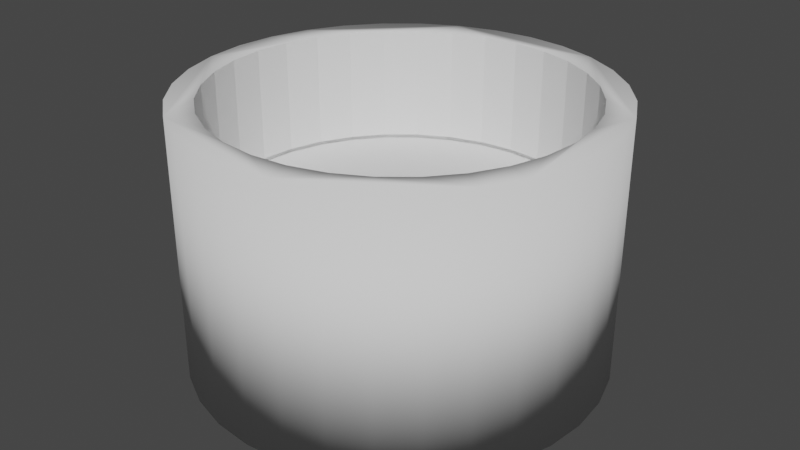 # Source: Container.blend  (saved by Blender 3.1.7; exported with 4.5.12 LTS)
import bpy
from mathutils import Matrix  # noqa: F401  (used for matrix-valued properties, if any)

bpy.ops.wm.read_factory_settings(use_empty=True)
scene = bpy.context.scene
scene.name = 'Scene'

# ---- collections
col_collection = bpy.data.collections.new('Collection'); scene.collection.children.link(col_collection)

# ---- world
world_world = bpy.data.worlds.new('World'); scene.world = world_world
world_world.use_nodes = True; world_world.node_tree.nodes.clear()
_N = world_world.node_tree.nodes; _L = world_world.node_tree.links
n0 = _N.new('ShaderNodeOutputWorld'); n0.name = 'World Output'; n0.location = (300, 300)
n1 = _N.new('ShaderNodeBackground'); n1.name = 'Background'; n1.location = (10, 300)
n1.inputs[0].default_value = (0.05088, 0.05088, 0.05088, 1.0)
_L.new(n1.outputs[0], n0.inputs[0])
n0.is_active_output = True
world_world.color = (0.05088, 0.05088, 0.05088)
world_world.use_sun_shadow = False
world_world.sun_shadow_jitter_overblur = 0.0

# ---- meshes
me_cylinder = bpy.data.meshes.new('Cylinder')
me_cylinder.from_pydata([(0.0, 1.0, -1.0), (0.0, 0.8717, -0.1903), (0.0, 1.0, 1.0), (0.1951, 0.9808, -1.0), (0.1701, 0.855, -0.1903), (0.1951, 0.9808, 1.0), (0.3827, 0.9239, -1.0), (0.3336, 0.8053, -0.1903), (0.3827, 0.9239, 1.0), (0.5556, 0.8315, -1.0), (0.4843, 0.7248, -0.1903), (0.5556, 0.8315, 1.0), (0.7071, 0.7071, -1.0), (0.6164, 0.6164, -0.1903), (0.7071, 0.7071, 1.0), (0.8315, 0.5556, -1.0), (0.7248, 0.4843, -0.1903), (0.8315, 0.5556, 1.0), (0.9239, 0.3827, -1.0), (0.8053, 0.3336, -0.1903), (0.9239, 0.3827, 1.0), (0.9808, 0.1951, -1.0), (0.855, 0.1701, -0.1903), (0.9808, 0.1951, 1.0), (1.0, -4.371e-08, -1.0), (0.8717, -3.81e-08, -0.1903), (1.0, -4.371e-08, 1.0), (0.9808, -0.1951, -1.0), (0.855, -0.1701, -0.1903), (0.9808, -0.1951, 1.0), (0.8053, -0.3336, -0.1903), (0.9239, -0.3827, -1.0), (0.9239, -0.3827, 1.0), (0.8315, -0.5556, -1.0), (0.7248, -0.4843, -0.1903), (0.8315, -0.5556, 1.0), (0.7071, -0.7071, -1.0), (0.6164, -0.6164, -0.1903), (0.7071, -0.7071, 1.0), (0.5556, -0.8315, -1.0), (0.4843, -0.7248, -0.1903), (0.5556, -0.8315, 1.0), (0.3827, -0.9239, -1.0), (0.3336, -0.8053, -0.1903), (0.3827, -0.9239, 1.0), (0.1701, -0.855, -0.1903), (0.1951, -0.9808, -1.0), (0.1951, -0.9808, 1.0), (-8.742e-08, -1.0, -1.0), (-7.621e-08, -0.8717, -0.1903), (-8.742e-08, -1.0, 1.0), (-0.1951, -0.9808, -1.0), (-0.1701, -0.855, -0.1903), (-0.1951, -0.9808, 1.0), (-0.3827, -0.9239, -1.0), (-0.3336, -0.8053, -0.1903), (-0.3827, -0.9239, 1.0), (-0.5556, -0.8315, -1.0), (-0.4843, -0.7248, -0.1903), (-0.5556, -0.8315, 1.0), (-0.7071, -0.7071, -1.0), (-0.6164, -0.6164, -0.1903), (-0.7071, -0.7071, 1.0), (-0.8315, -0.5556, -1.0), (-0.7248, -0.4843, -0.1903), (-0.8315, -0.5556, 1.0), (-0.9239, -0.3827, -1.0), (-0.8053, -0.3336, -0.1903), (-0.9239, -0.3827, 1.0), (-0.9808, -0.1951, -1.0), (-0.855, -0.1701, -0.1903), (-0.9808, -0.1951, 1.0), (-1.0, 1.192e-08, -1.0), (-0.8717, 1.039e-08, -0.1903), (-1.0, 1.192e-08, 1.0), (-0.9808, 0.1951, -1.0), (-0.855, 0.1701, -0.1903), (-0.9808, 0.1951, 1.0), (-0.9239, 0.3827, -1.0), (-0.8053, 0.3336, -0.1903), (-0.9239, 0.3827, 1.0), (-0.8315, 0.5556, -1.0), (-0.7248, 0.4843, -0.1903), (-0.8315, 0.5556, 1.0), (-0.7071, 0.7071, -1.0), (-0.6164, 0.6164, -0.1903), (-0.7071, 0.7071, 1.0), (-0.5556, 0.8315, -1.0), (-0.4843, 0.7248, -0.1903), (-0.5556, 0.8315, 1.0), (-0.3827, 0.9239, -1.0), (-0.3336, 0.8053, -0.1903), (-0.3827, 0.9239, 1.0), (-0.1951, 0.9808, -1.0), (-0.1701, 0.855, -0.1903), (-0.1951, 0.9808, 1.0), (-0.7248, 0.4843, 1.0), (-0.4843, 0.7248, 1.0), (-0.6164, 0.6164, 1.0), (-0.1701, 0.855, 1.0), (0.1701, 0.855, 1.0), (0.0, 0.8717, 1.0), (-0.3336, 0.8053, 1.0), (-0.8717, 1.039e-08, 1.0), (-0.855, 0.1701, 1.0), (-0.855, -0.1701, 1.0), (-0.7248, -0.4843, 1.0), (-0.4843, -0.7248, 1.0), (-0.6164, -0.6164, 1.0), (-0.8053, -0.3336, 1.0), (-0.1701, -0.855, 1.0), (0.1701, -0.855, 1.0), (-7.621e-08, -0.8717, 1.0), (0.4843, -0.7248, 1.0), (0.7248, -0.4843, 1.0), (0.6164, -0.6164, 1.0), (0.3336, -0.8053, 1.0), (0.4843, 0.7248, 1.0), (0.7248, 0.4843, 1.0), (0.6164, 0.6164, 1.0), (0.8717, -3.81e-08, 1.0), (0.855, -0.1701, 1.0), (0.855, 0.1701, 1.0), (0.8053, 0.3336, 1.0), (-0.8053, 0.3336, 1.0), (-0.3336, -0.8053, 1.0), (0.3336, 0.8053, 1.0), (0.8053, -0.3336, 1.0), (0.1701, 0.855, 0.1319), (0.3336, 0.8053, 0.1319), (0.4843, 0.7248, 0.1319), (0.6164, 0.6164, 0.1319), (0.7248, 0.4843, 0.1319), (0.8053, 0.3336, 0.1319), (0.855, 0.1701, 0.1319), (0.8717, -3.81e-08, 0.1319), (0.855, -0.1701, 0.1319), (0.8053, -0.3336, 0.1319), (0.7248, -0.4843, 0.1319), (0.6164, -0.6164, 0.1319), (0.4843, -0.7248, 0.1319), (0.3336, -0.8053, 0.1319), (-0.1701, -0.855, 0.1319), (-0.3336, -0.8053, 0.1319), (-0.4843, -0.7248, 0.1319), (-0.6164, -0.6164, 0.1319), (-0.7248, -0.4843, 0.1319), (-0.8053, -0.3336, 0.1319), (-0.855, -0.1701, 0.1319), (-0.8717, 1.039e-08, 0.1319), (-0.855, 0.1701, 0.1319), (-0.8053, 0.3336, 0.1319), (-0.7248, 0.4843, 0.1319), (-0.6164, 0.6164, 0.1319), (-0.4843, 0.7248, 0.1319), (-0.3336, 0.8053, 0.1319), (-1.03e-10, 0.8717, 0.1319), (-0.1701, 0.855, 0.1319), (0.1701, -0.855, 0.1319), (-7.631e-08, -0.8717, 0.1319), (0.1701, 0.855, 0.1053), (0.3336, 0.8053, 0.1053), (0.4843, 0.7248, 0.1053), (0.6164, 0.6164, 0.1053), (0.7248, 0.4843, 0.1053), (0.8053, 0.3336, 0.1053), (0.855, 0.1701, 0.1053), (0.8717, -3.81e-08, 0.1053), (0.855, -0.1701, 0.1053), (0.8053, -0.3336, 0.1053), (0.7248, -0.4843, 0.1053), (0.6164, -0.6164, 0.1053), (0.4843, -0.7248, 0.1053), (0.3336, -0.8053, 0.1053), (-0.1701, -0.855, 0.1053), (-0.3336, -0.8053, 0.1053), (-0.4843, -0.7248, 0.1053), (-0.6164, -0.6164, 0.1053), (-0.7248, -0.4843, 0.1053), (-0.8053, -0.3336, 0.1053), (-0.855, -0.1701, 0.1053), (-0.8717, 1.039e-08, 0.1053), (-0.855, 0.1701, 0.1053), (-0.8053, 0.3336, 0.1053), (-0.7248, 0.4843, 0.1053), (-0.6164, 0.6164, 0.1053), (-0.4843, 0.7248, 0.1053), (-0.3336, 0.8053, 0.1053), (-1.03e-10, 0.8717, 0.1053), (-0.1701, 0.855, 0.1053), (0.1701, -0.855, 0.1053), (-7.631e-08, -0.8717, 0.1053)], [], [(0, 2, 5, 3), (3, 5, 8, 6), (6, 8, 11, 9), (9, 11, 14, 12), (12, 14, 17, 15), (15, 17, 20, 18), (18, 20, 23, 21), (21, 23, 26, 24), (24, 26, 29, 27), (27, 29, 32, 31), (31, 32, 35, 33), (33, 35, 38, 36), (36, 38, 41, 39), (39, 41, 44, 42), (42, 44, 47, 46), (46, 47, 50, 48), (48, 50, 53, 51), (51, 53, 56, 54), (54, 56, 59, 57), (57, 59, 62, 60), (60, 62, 65, 63), (63, 65, 68, 66), (66, 68, 71, 69), (69, 71, 74, 72), (72, 74, 77, 75), (75, 77, 80, 78), (78, 80, 83, 81), (81, 83, 86, 84), (84, 86, 89, 87), (87, 89, 92, 90), (80, 77, 74, 71, 68, 65, 62, 59, 56, 53, 50, 47, 44, 41, 38, 35, 32, 127, 114, 115, 113, 116, 111, 112, 110, 125, 107, 108, 106, 109, 105, 103, 104, 124), (127, 32, 29, 26, 23, 20, 17, 14, 11, 8, 5, 2, 95, 92, 89, 86, 83, 80, 124, 96, 98, 97, 102, 99, 101, 100, 126, 117, 119, 118, 123, 122, 120, 121), (90, 92, 95, 93), (93, 95, 2, 0), (93, 0, 3, 6, 9, 12, 15, 18, 21, 24, 27, 31, 33, 36, 39, 42, 46, 48, 51, 54, 57, 60, 63, 66, 69, 72, 75, 78, 81, 84, 87, 90), (101, 1, 4, 100), (100, 4, 7, 126), (126, 7, 10, 117), (117, 10, 13, 119), (13, 16, 118, 119), (16, 19, 123, 118), (19, 22, 122, 123), (22, 25, 120, 122), (25, 28, 121, 120), (28, 30, 127, 121), (30, 34, 114, 127), (34, 37, 115, 114), (37, 40, 113, 115), (40, 43, 116, 113), (43, 45, 111, 116), (45, 49, 112, 111), (49, 52, 110, 112), (52, 55, 125, 110), (55, 58, 107, 125), (58, 61, 108, 107), (108, 61, 64, 106), (106, 64, 67, 109), (109, 67, 70, 105), (105, 70, 73, 103), (103, 73, 76, 104), (104, 76, 79, 124), (124, 79, 82, 96), (96, 82, 85, 98), (98, 85, 88, 97), (97, 88, 91, 102), (102, 91, 94, 99), (99, 94, 1, 101), (85, 82, 152, 153), (143, 142, 174, 175), (25, 22, 134, 135), (16, 13, 131, 132), (67, 64, 146, 147), (58, 55, 143, 144), (94, 91, 155, 157), (7, 4, 128, 129), (76, 73, 149, 150), (70, 67, 147, 148), (40, 37, 139, 140), (1, 94, 157, 156), (91, 88, 154, 155), (30, 28, 136, 137), (22, 19, 133, 134), (73, 70, 148, 149), (34, 30, 137, 138), (13, 10, 130, 131), (64, 61, 145, 146), (4, 1, 156, 128), (55, 52, 142, 143), (82, 79, 151, 152), (45, 43, 141, 158), (37, 34, 138, 139), (49, 45, 158, 159), (28, 25, 135, 136), (79, 76, 150, 151), (19, 16, 132, 133), (10, 7, 129, 130), (61, 58, 144, 145), (52, 49, 159, 142), (88, 85, 153, 154), (43, 40, 140, 141), (178, 177, 176, 175, 174, 191, 190, 173, 172, 171, 170, 169, 168, 167, 166, 165, 164, 163, 162, 161, 160, 188, 189, 187, 186, 185, 184, 183, 182, 181, 180, 179), (140, 139, 171, 172), (145, 144, 176, 177), (158, 141, 173, 190), (147, 146, 178, 179), (159, 158, 190, 191), (149, 148, 180, 181), (142, 159, 191, 174), (151, 150, 182, 183), (144, 143, 175, 176), (153, 152, 184, 185), (129, 128, 160, 161), (146, 145, 177, 178), (155, 154, 186, 187), (131, 130, 162, 163), (150, 149, 181, 182), (148, 147, 179, 180), (133, 132, 164, 165), (152, 151, 183, 184), (156, 157, 189, 188), (135, 134, 166, 167), (154, 153, 185, 186), (128, 156, 188, 160), (137, 136, 168, 169), (157, 155, 187, 189), (130, 129, 161, 162), (138, 137, 169, 170), (132, 131, 163, 164), (139, 138, 170, 171), (134, 133, 165, 166), (141, 140, 172, 173), (136, 135, 167, 168)])
me_cylinder.polygons.foreach_set('use_smooth', [1, 1, 1, 1, 1, 1, 1, 1, 1, 1, 1, 1, 1, 1, 1, 1, 1, 1, 1, 1, 1, 1, 1, 1, 1, 1, 1, 1, 1, 1, 1, 1, 1, 1, 1, 0, 0, 0, 0, 0, 0, 0, 0, 0, 0, 0, 0, 0, 0, 0, 0, 0, 0, 0, 0, 0, 0, 0, 0, 0, 0, 0, 0, 0, 0, 0, 0, 0, 0, 0, 0, 0, 0, 0, 0, 0, 0, 0, 0, 0, 0, 0, 0, 0, 0, 0, 0, 0, 0, 0, 0, 0, 0, 0, 0, 0, 0, 0, 0, 0, 0, 0, 0, 0, 0, 0, 0, 0, 0, 0, 0, 0, 0, 0, 0, 0, 0, 0, 0, 0, 0, 0, 0, 0, 0, 0, 0, 0, 0, 0, 0, 0])
_uv = me_cylinder.uv_layers.new(name='UVMap')
_uv.uv.foreach_set('vector', [1.0, 0.5, 1.0, 1.0, 0.9688, 1.0, 0.9688, 0.5, 0.9688, 0.5, 0.9688, 1.0, 0.9375, 1.0, 0.9375, 0.5, 0.9375, 0.5, 0.9375, 1.0, 0.9062, 1.0, 0.9062, 0.5, 0.9062, 0.5, 0.9062, 1.0, 0.875, 1.0, 0.875, 0.5, 0.875, 0.5, 0.875, 1.0, 0.8438, 1.0, 0.8438, 0.5, 0.8438, 0.5, 0.8438, 1.0, 0.8125, 1.0, 0.8125, 0.5, 0.8125, 0.5, 0.8125, 1.0, 0.7812, 1.0, 0.7812, 0.5, 0.7812, 0.5, 0.7812, 1.0, 0.75, 1.0, 0.75, 0.5, 0.75, 0.5, 0.75, 1.0, 0.7188, 1.0, 0.7188, 0.5, 0.7188, 0.5, 0.7188, 1.0, 0.6875, 1.0, 0.6875, 0.5, 0.6875, 0.5, 0.6875, 1.0, 0.6562, 1.0, 0.6562, 0.5, 0.6562, 0.5, 0.6562, 1.0, 0.625, 1.0, 0.625, 0.5, 0.625, 0.5, 0.625, 1.0, 0.5938, 1.0, 0.5938, 0.5, 0.5938, 0.5, 0.5938, 1.0, 0.5625, 1.0, 0.5625, 0.5, 0.5625, 0.5, 0.5625, 1.0, 0.5312, 1.0, 0.5312, 0.5, 0.5312, 0.5, 0.5312, 1.0, 0.5, 1.0, 0.5, 0.5, 0.5, 0.5, 0.5, 1.0, 0.4688, 1.0, 0.4688, 0.5, 0.4688, 0.5, 0.4688, 1.0, 0.4375, 1.0, 0.4375, 0.5, 0.4375, 0.5, 0.4375, 1.0, 0.4062, 1.0, 0.4062, 0.5, 0.4062, 0.5, 0.4062, 1.0, 0.375, 1.0, 0.375, 0.5, 0.375, 0.5, 0.375, 1.0, 0.3438, 1.0, 0.3438, 0.5, 0.3438, 0.5, 0.3438, 1.0, 0.3125, 1.0, 0.3125, 0.5, 0.3125, 0.5, 0.3125, 1.0, 0.2812, 1.0, 0.2812, 0.5, 0.2812, 0.5, 0.2812, 1.0, 0.25, 1.0, 0.25, 0.5, 0.25, 0.5, 0.25, 1.0, 0.2188, 1.0, 0.2188, 0.5, 0.2188, 0.5, 0.2188, 1.0, 0.1875, 1.0, 0.1875, 0.5, 0.1875, 0.5, 0.1875, 1.0, 0.1562, 1.0, 0.1562, 0.5, 0.1562, 0.5, 0.1562, 1.0, 0.125, 1.0, 0.125, 0.5, 0.125, 0.5, 0.125, 1.0, 0.09375, 1.0, 0.09375, 0.5, 0.09375, 0.5, 0.09375, 1.0, 0.0625, 1.0, 0.0625, 0.5, 0.02827, 0.3418, 0.01461, 0.2968, 0.01, 0.25, 0.01461, 0.2032, 0.02827, 0.1582, 0.05045, 0.1167, 0.08029, 0.08029, 0.1167, 0.05045, 0.1582, 0.02827, 0.2032, 0.01461, 0.25, 0.01, 0.2968, 0.01461, 0.3418, 0.02827, 0.3833, 0.05045, 0.4197, 0.08029, 0.4496, 0.1167, 0.4717, 0.1582, 0.4433, 0.1699, 0.424, 0.1338, 0.3979, 0.1021, 0.3662, 0.07605, 0.3301, 0.05672, 0.2908, 0.04481, 0.25, 0.04079, 0.2092, 0.04481, 0.1699, 0.05672, 0.1338, 0.07605, 0.1021, 0.1021, 0.07605, 0.1338, 0.05672, 0.1699, 0.04481, 0.2092, 0.04079, 0.25, 0.04481, 0.2908, 0.05672, 0.3301, 0.4433, 0.1699, 0.4717, 0.1582, 0.4854, 0.2032, 0.49, 0.25, 0.4854, 0.2968, 0.4717, 0.3418, 0.4496, 0.3833, 0.4197, 0.4197, 0.3833, 0.4496, 0.3418, 0.4717, 0.2968, 0.4854, 0.25, 0.49, 0.2032, 0.4854, 0.1582, 0.4717, 0.1167, 0.4496, 0.08029, 0.4197, 0.05045, 0.3833, 0.02827, 0.3418, 0.05672, 0.3301, 0.07605, 0.3662, 0.1021, 0.3979, 0.1338, 0.424, 0.1699, 0.4433, 0.2092, 0.4552, 0.25, 0.4592, 0.2908, 0.4552, 0.3301, 0.4433, 0.3662, 0.424, 0.3979, 0.3979, 0.424, 0.3662, 0.4433, 0.3301, 0.4552, 0.2908, 0.4592, 0.25, 0.4552, 0.2092, 0.0625, 0.5, 0.0625, 1.0, 0.03125, 1.0, 0.03125, 0.5, 0.03125, 0.5, 0.03125, 1.0, 0.0, 1.0, 0.0, 0.5, 0.7032, 0.4854, 0.75, 0.49, 0.7968, 0.4854, 0.8418, 0.4717, 0.8833, 0.4496, 0.9197, 0.4197, 0.9496, 0.3833, 0.9717, 0.3418, 0.9854, 0.2968, 0.99, 0.25, 0.9854, 0.2032, 0.9717, 0.1582, 0.9496, 0.1167, 0.9197, 0.08029, 0.8833, 0.05045, 0.8418, 0.02827, 0.7968, 0.01461, 0.75, 0.01, 0.7032, 0.01461, 0.6582, 0.02827, 0.6167, 0.05045, 0.5803, 0.08029, 0.5504, 0.1167, 0.5283, 0.1582, 0.5146, 0.2032, 0.51, 0.25, 0.5146, 0.2968, 0.5283, 0.3418, 0.5504, 0.3833, 0.5803, 0.4197, 0.6167, 0.4496, 0.6582, 0.4717, 1.0, 0.8414, 1.0, 0.5, 0.9688, 0.5, 0.9688, 0.8414, 0.9688, 0.8414, 0.9688, 0.5, 0.9375, 0.5, 0.9375, 0.8414, 0.9375, 0.8414, 0.9375, 0.5, 0.9062, 0.5, 0.9062, 0.8414, 0.9062, 0.8414, 0.9062, 0.5, 0.875, 0.5, 0.875, 0.8414, 0.875, 0.5, 0.8438, 0.5, 0.8438, 0.8414, 0.875, 0.8414, 0.8438, 0.5, 0.8125, 0.5, 0.8125, 0.8414, 0.8438, 0.8414, 0.8125, 0.5, 0.7812, 0.5, 0.7812, 0.8414, 0.8125, 0.8414, 0.7812, 0.5, 0.75, 0.5, 0.75, 0.8414, 0.7812, 0.8414, 0.75, 0.5, 0.7188, 0.5, 0.7188, 0.8414, 0.75, 0.8414, 0.7188, 0.5, 0.6875, 0.5, 0.6875, 0.8414, 0.7188, 0.8414, 0.6875, 0.5, 0.6562, 0.5, 0.6562, 0.8414, 0.6875, 0.8414, 0.6562, 0.5, 0.625, 0.5, 0.625, 0.8414, 0.6562, 0.8414, 0.625, 0.5, 0.5938, 0.5, 0.5938, 0.8414, 0.625, 0.8414, 0.5938, 0.5, 0.5625, 0.5, 0.5625, 0.8414, 0.5938, 0.8414, 0.5625, 0.5, 0.5312, 0.5, 0.5312, 0.8414, 0.5625, 0.8414, 0.5312, 0.5, 0.5, 0.5, 0.5, 0.8414, 0.5312, 0.8414, 0.5, 0.5, 0.4688, 0.5, 0.4688, 0.8414, 0.5, 0.8414, 0.4688, 0.5, 0.4375, 0.5, 0.4375, 0.8414, 0.4688, 0.8414, 0.4375, 0.5, 0.4062, 0.5, 0.4062, 0.8414, 0.4375, 0.8414, 0.4062, 0.5, 0.375, 0.5, 0.375, 0.8414, 0.4062, 0.8414, 0.375, 0.8414, 0.375, 0.5, 0.3438, 0.5, 0.3438, 0.8414, 0.3438, 0.8414, 0.3438, 0.5, 0.3125, 0.5, 0.3125, 0.8414, 0.3125, 0.8414, 0.3125, 0.5, 0.2812, 0.5, 0.2812, 0.8414, 0.2812, 0.8414, 0.2812, 0.5, 0.25, 0.5, 0.25, 0.8414, 0.25, 0.8414, 0.25, 0.5, 0.2188, 0.5, 0.2188, 0.8414, 0.2188, 0.8414, 0.2188, 0.5, 0.1875, 0.5, 0.1875, 0.8414, 0.1875, 0.8414, 0.1875, 0.5, 0.1562, 0.5, 0.1562, 0.8414, 0.1562, 0.8414, 0.1562, 0.5, 0.125, 0.5, 0.125, 0.8414, 0.125, 0.8414, 0.125, 0.5, 0.09375, 0.5, 0.09375, 0.8414, 0.09375, 0.8414, 0.09375, 0.5, 0.0625, 0.5, 0.0625, 0.8414, 0.0625, 0.8414, 0.0625, 0.5, 0.03125, 0.5, 0.03125, 0.8414, 0.03125, 0.8414, 0.03125, 0.5, 0.0, 0.5, 0.0, 0.8414, 0.125, 0.5, 0.1562, 0.5, 0.1562, 0.5, 0.125, 0.5, 0.4375, 0.5, 0.4688, 0.5, 0.4688, 0.5, 0.4375, 0.5, 0.75, 0.5, 0.7812, 0.5, 0.7812, 0.5, 0.75, 0.5, 0.8438, 0.5, 0.875, 0.5, 0.875, 0.5, 0.8438, 0.5, 0.3125, 0.5, 0.3438, 0.5, 0.3438, 0.5, 0.3125, 0.5, 0.4062, 0.5, 0.4375, 0.5, 0.4375, 0.5, 0.4062, 0.5, 0.03125, 0.5, 0.0625, 0.5, 0.0625, 0.5, 0.03125, 0.5, 0.9375, 0.5, 0.9688, 0.5, 0.9688, 0.5, 0.9375, 0.5, 0.2188, 0.5, 0.25, 0.5, 0.25, 0.5, 0.2188, 0.5, 0.2812, 0.5, 0.3125, 0.5, 0.3125, 0.5, 0.2812, 0.5, 0.5938, 0.5, 0.625, 0.5, 0.625, 0.5, 0.5938, 0.5, 0.0, 0.5, 0.03125, 0.5, 0.03125, 0.5, 0.0, 0.5, 0.0625, 0.5, 0.09375, 0.5, 0.09375, 0.5, 0.0625, 0.5, 0.6875, 0.5, 0.7188, 0.5, 0.7188, 0.5, 0.6875, 0.5, 0.7812, 0.5, 0.8125, 0.5, 0.8125, 0.5, 0.7812, 0.5, 0.25, 0.5, 0.2812, 0.5, 0.2812, 0.5, 0.25, 0.5, 0.6562, 0.5, 0.6875, 0.5, 0.6875, 0.5, 0.6562, 0.5, 0.875, 0.5, 0.9062, 0.5, 0.9062, 0.5, 0.875, 0.5, 0.3438, 0.5, 0.375, 0.5, 0.375, 0.5, 0.3438, 0.5, 0.9688, 0.5, 1.0, 0.5, 1.0, 0.5, 0.9688, 0.5, 0.4375, 0.5, 0.4688, 0.5, 0.4688, 0.5, 0.4375, 0.5, 0.1562, 0.5, 0.1875, 0.5, 0.1875, 0.5, 0.1562, 0.5, 0.5312, 0.5, 0.5625, 0.5, 0.5625, 0.5, 0.5312, 0.5, 0.625, 0.5, 0.6562, 0.5, 0.6562, 0.5, 0.625, 0.5, 0.5, 0.5, 0.5312, 0.5, 0.5312, 0.5, 0.5, 0.5, 0.7188, 0.5, 0.75, 0.5, 0.75, 0.5, 0.7188, 0.5, 0.1875, 0.5, 0.2188, 0.5, 0.2188, 0.5, 0.1875, 0.5, 0.8125, 0.5, 0.8438, 0.5, 0.8438, 0.5, 0.8125, 0.5, 0.9062, 0.5, 0.9375, 0.5, 0.9375, 0.5, 0.9062, 0.5, 0.375, 0.5, 0.4062, 0.5, 0.4062, 0.5, 0.375, 0.5, 0.4688, 0.5, 0.5, 0.5, 0.5, 0.5, 0.4688, 0.5, 0.09375, 0.5, 0.125, 0.5, 0.125, 0.5, 0.09375, 0.5, 0.5625, 0.5, 0.5938, 0.5, 0.5938, 0.5, 0.5625, 0.5, 0.5504, 0.1167, 0.5803, 0.08029, 0.6167, 0.05045, 0.6582, 0.02827, 0.7032, 0.01461, 0.75, 0.01, 0.7968, 0.01461, 0.8418, 0.02827, 0.8833, 0.05045, 0.9197, 0.08029, 0.9496, 0.1167, 0.9717, 0.1582, 0.9854, 0.2032, 0.99, 0.25, 0.9854, 0.2968, 0.9717, 0.3418, 0.9496, 0.3833, 0.9197, 0.4197, 0.8833, 0.4496, 0.8418, 0.4717, 0.7968, 0.4854, 0.75, 0.49, 0.7032, 0.4854, 0.6582, 0.4717, 0.6167, 0.4496, 0.5803, 0.4197, 0.5504, 0.3833, 0.5283, 0.3418, 0.5146, 0.2968, 0.51, 0.25, 0.5146, 0.2032, 0.5283, 0.1582, 0.5938, 0.5, 0.625, 0.5, 0.625, 0.5, 0.5938, 0.5, 0.375, 0.5, 0.4062, 0.5, 0.4062, 0.5, 0.375, 0.5, 0.5312, 0.5, 0.5625, 0.5, 0.5625, 0.5, 0.5312, 0.5, 0.3125, 0.5, 0.3438, 0.5, 0.3438, 0.5, 0.3125, 0.5, 0.5, 0.5, 0.5312, 0.5, 0.5312, 0.5, 0.5, 0.5, 0.25, 0.5, 0.2812, 0.5, 0.2812, 0.5, 0.25, 0.5, 0.4688, 0.5, 0.5, 0.5, 0.5, 0.5, 0.4688, 0.5, 0.1875, 0.5, 0.2188, 0.5, 0.2188, 0.5, 0.1875, 0.5, 0.4062, 0.5, 0.4375, 0.5, 0.4375, 0.5, 0.4062, 0.5, 0.125, 0.5, 0.1562, 0.5, 0.1562, 0.5, 0.125, 0.5, 0.9375, 0.5, 0.9688, 0.5, 0.9688, 0.5, 0.9375, 0.5, 0.3438, 0.5, 0.375, 0.5, 0.375, 0.5, 0.3438, 0.5, 0.0625, 0.5, 0.09375, 0.5, 0.09375, 0.5, 0.0625, 0.5, 0.875, 0.5, 0.9062, 0.5, 0.9062, 0.5, 0.875, 0.5, 0.2188, 0.5, 0.25, 0.5, 0.25, 0.5, 0.2188, 0.5, 0.2812, 0.5, 0.3125, 0.5, 0.3125, 0.5, 0.2812, 0.5, 0.8125, 0.5, 0.8438, 0.5, 0.8438, 0.5, 0.8125, 0.5, 0.1562, 0.5, 0.1875, 0.5, 0.1875, 0.5, 0.1562, 0.5, 0.0, 0.5, 0.03125, 0.5, 0.03125, 0.5, 0.0, 0.5, 0.75, 0.5, 0.7812, 0.5, 0.7812, 0.5, 0.75, 0.5, 0.09375, 0.5, 0.125, 0.5, 0.125, 0.5, 0.09375, 0.5, 0.9688, 0.5, 1.0, 0.5, 1.0, 0.5, 0.9688, 0.5, 0.6875, 0.5, 0.7188, 0.5, 0.7188, 0.5, 0.6875, 0.5, 0.03125, 0.5, 0.0625, 0.5, 0.0625, 0.5, 0.03125, 0.5, 0.9062, 0.5, 0.9375, 0.5, 0.9375, 0.5, 0.9062, 0.5, 0.6562, 0.5, 0.6875, 0.5, 0.6875, 0.5, 0.6562, 0.5, 0.8438, 0.5, 0.875, 0.5, 0.875, 0.5, 0.8438, 0.5, 0.625, 0.5, 0.6562, 0.5, 0.6562, 0.5, 0.625, 0.5, 0.7812, 0.5, 0.8125, 0.5, 0.8125, 0.5, 0.7812, 0.5, 0.5625, 0.5, 0.5938, 0.5, 0.5938, 0.5, 0.5625, 0.5, 0.7188, 0.5, 0.75, 0.5, 0.75, 0.5, 0.7188, 0.5])
me_cylinder.use_remesh_fix_poles = True
me_cylinder.use_remesh_preserve_attributes = False
me_cylinder.update()

# ---- objects
ob_cylinder = bpy.data.objects.new('Cylinder', me_cylinder)

# ---- transforms, parenting, visibility, modifiers, constraints
ob_cylinder.location = (0.0, 0.0, -0.7944)
ob_cylinder.scale = (6.507, 6.507, 4.151)
_m = ob_cylinder.modifiers.new('Boolean', 'BOOLEAN')

# ---- collection membership
col_collection.objects.link(ob_cylinder)

# ---- scene / render settings (as saved in the file)
scene.frame_start = 1; scene.frame_end = 250; scene.frame_set(1)
scene.render.engine = 'BLENDER_EEVEE_NEXT'
scene.cycles.sampling_pattern = 'TABULATED_SOBOL'
scene.cycles.use_light_tree = False
scene.view_settings.view_transform = 'Filmic'
bpy.context.view_layer.update()

# ---- added for rendering (the .blend has no active camera and no usable light): camera, sun
cam_auto = bpy.data.cameras.new('AutoCamera')
cam_auto.lens = 50.0
cam_auto.sensor_width = 36.0
cam_auto.clip_end = 1000.0
ob_auto_camera = bpy.data.objects.new('AutoCamera', cam_auto)
scene.collection.objects.link(ob_auto_camera)
ob_auto_camera.location = (18.6801, -22.4161, 14.1496)
ob_auto_camera.rotation_euler = (1.09748, -7.21219e-08, 0.694738)
scene.camera = ob_auto_camera
light_auto_sun = bpy.data.lights.new('AutoSun', 'SUN')
light_auto_sun.energy = 3.0
light_auto_sun.angle = 0.0523599
ob_auto_sun = bpy.data.objects.new('AutoSun', light_auto_sun)
scene.collection.objects.link(ob_auto_sun)
ob_auto_sun.rotation_euler = (0.872665, 0.174533, 0.523599)
bpy.context.view_layer.update()
